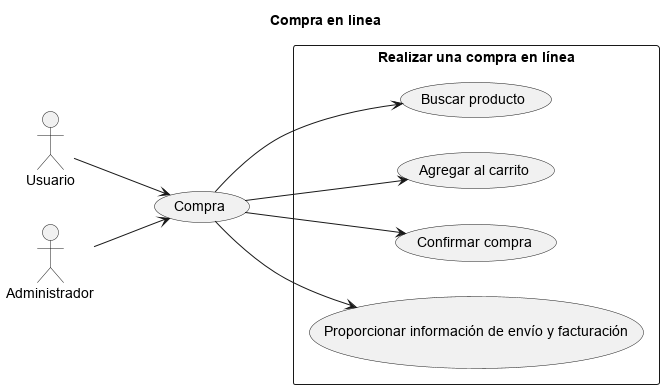

The diagram above was rendered by PlantUML. Its source (embedded in the PNG):
@startuml umlCusCompraOnline
title "Compra en linea"
left to right direction
actor Usuario
actor Administrador
rectangle "Realizar una compra en línea" as (Compra) {
  (Buscar producto)
  (Agregar al carrito)
  (Confirmar compra)
  (Proporcionar información de envío y facturación)
}
(Compra) --> (Buscar producto)
(Compra) --> (Agregar al carrito)
(Compra) --> (Confirmar compra)
(Compra) --> (Proporcionar información de envío y facturación)
(Usuario) --> (Compra)
(Administrador) --> (Compra)
@enduml